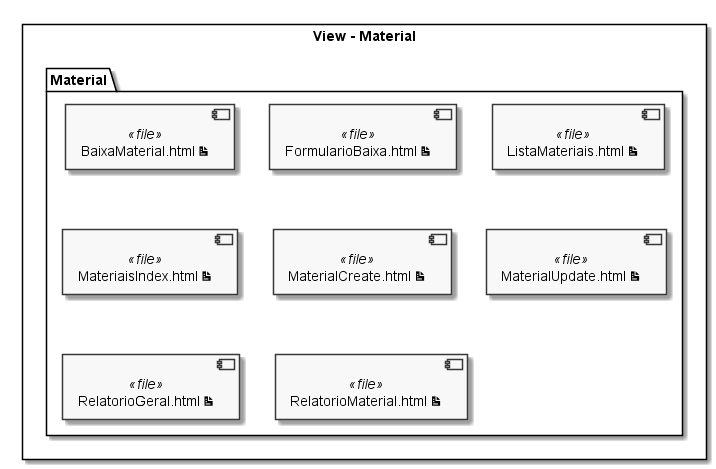

The diagram above was rendered by PlantUML. Its source (embedded in the PNG):
@startuml "Diagrama de Componentes - Material"

skinparam componentStyle uml2
skinparam monochrome true

rectangle "View - Material" {
    folder Material {
        [BaixaMaterial.html <&document>] <<file>>
        [FormularioBaixa.html <&document>] <<file>>
        [ListaMateriais.html <&document>] <<file>>
        [MateriaisIndex.html <&document>] <<file>>
        [MaterialCreate.html <&document>] <<file>>
        [MaterialUpdate.html <&document>] <<file>>
        [RelatorioGeral.html <&document>] <<file>>
        [RelatorioMaterial.html <&document>] <<file>>
    }
}

@enduml